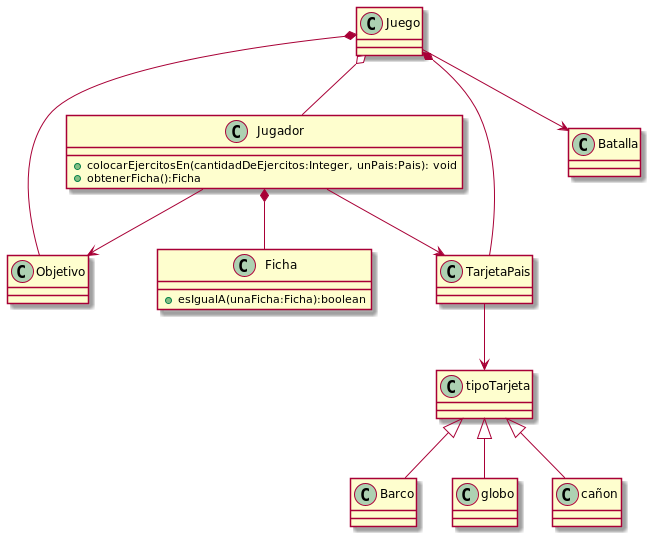

The diagram above was rendered by PlantUML. Its source (embedded in the PNG):
@startuml

class Jugador{
    + colocarEjercitosEn(cantidadDeEjercitos:Integer, unPais:Pais): void
    + obtenerFicha():Ficha
}
class Ficha{
    + esIgualA(unaFicha:Ficha):boolean
}
Juego o-- Jugador
Jugador *-- Ficha
Jugador --> Objetivo
Jugador -->TarjetaPais

Juego *-- TarjetaPais
TarjetaPais --> tipoTarjeta
tipoTarjeta <|-- Barco
tipoTarjeta <|-- globo
tipoTarjeta <|-- cañon

Juego *-- Objetivo
Juego --> Batalla


@enduml